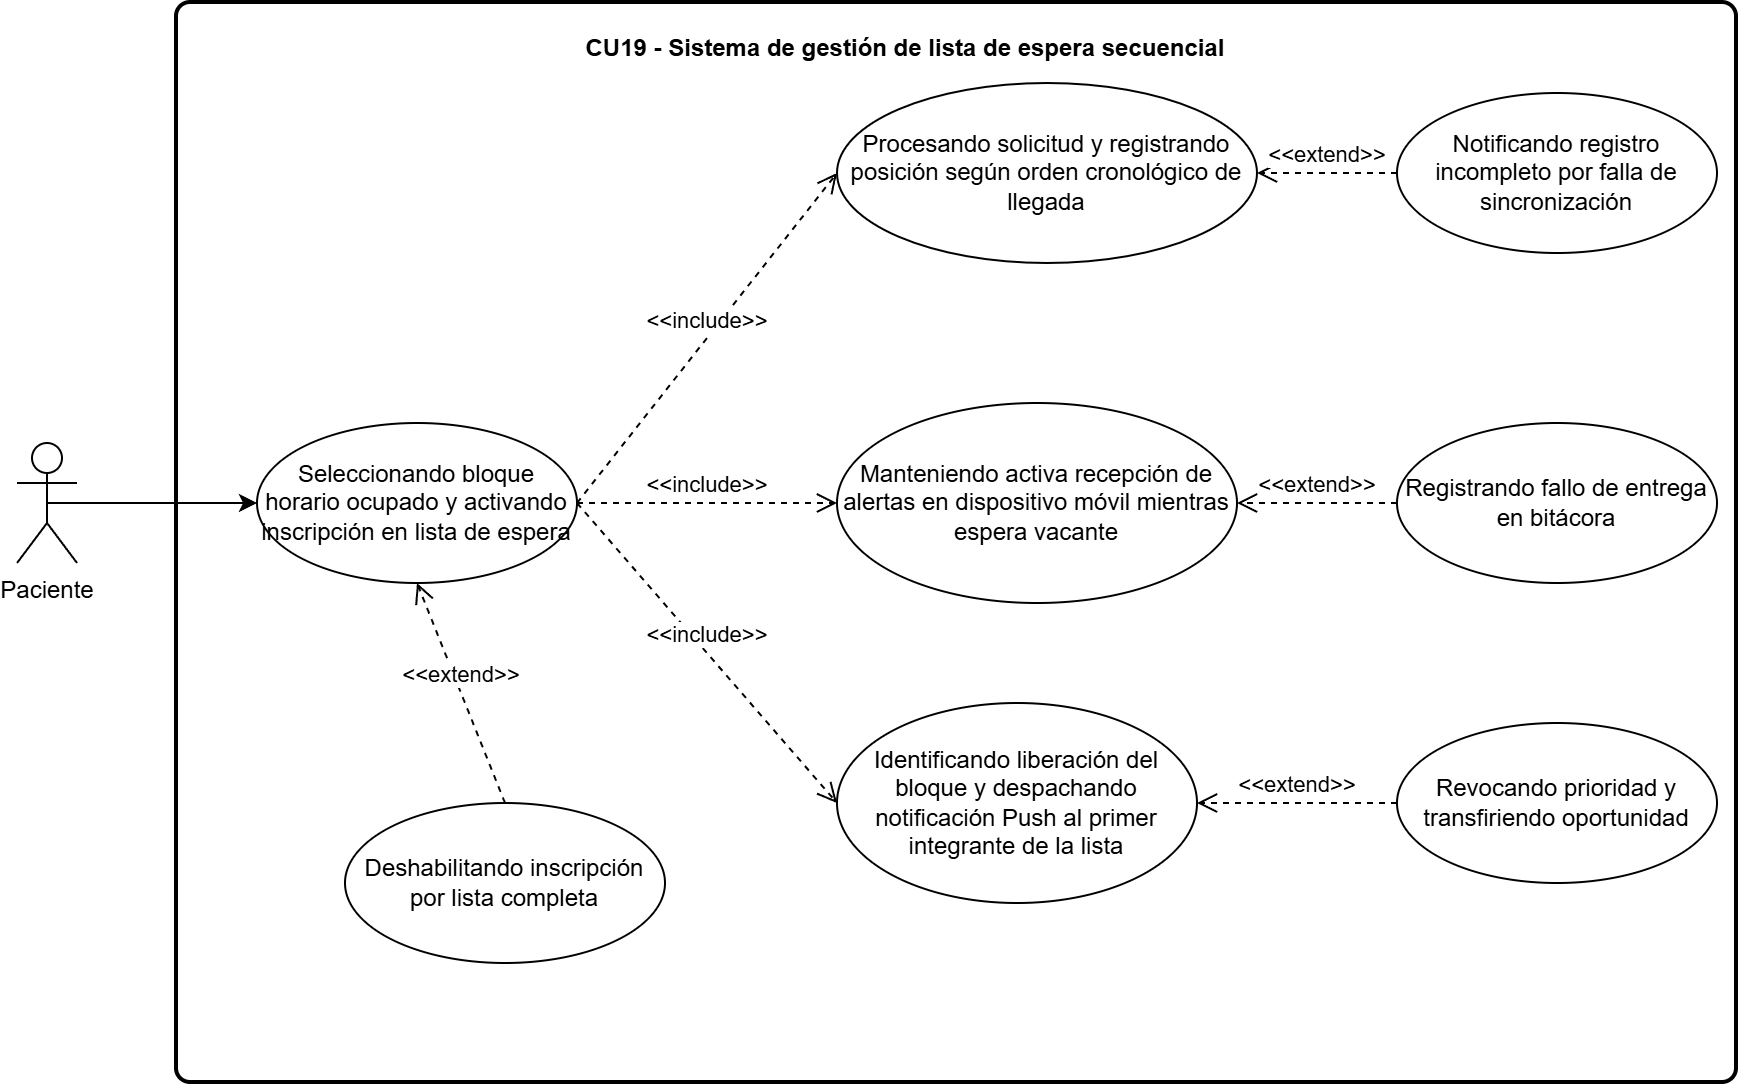

The diagram above was exported from draw.io. Its source (the exported page's mxGraphModel, read from the mxfile embedded in the PNG):
<mxGraphModel dx="1643" dy="2032" grid="1" gridSize="10" guides="1" tooltips="1" connect="1" arrows="1" fold="1" page="1" pageScale="1" pageWidth="827" pageHeight="1169" math="0" shadow="0">
  <root>
    <mxCell id="0" />
    <mxCell id="1" parent="0" />
    <mxCell id="mkXhIxR5INWGH9SweI4G-1" parent="1" style="rounded=1;whiteSpace=wrap;html=1;absoluteArcSize=1;arcSize=14;strokeWidth=2;" value="" vertex="1">
      <mxGeometry height="540" width="780" x="90" y="-1150" as="geometry" />
    </mxCell>
    <mxCell id="mkXhIxR5INWGH9SweI4G-2" parent="1" style="ellipse;whiteSpace=wrap;html=1;" value="Seleccionando bloque horario ocupado y activando inscripción en lista de espera" vertex="1">
      <mxGeometry height="80" width="160" x="130" y="-940" as="geometry" />
    </mxCell>
    <mxCell id="mkXhIxR5INWGH9SweI4G-3" parent="1" style="ellipse;whiteSpace=wrap;html=1;" value="Procesando solicitud y registrando posición según orden cronológico de llegada" vertex="1">
      <mxGeometry height="90" width="210" x="420" y="-1110" as="geometry" />
    </mxCell>
    <mxCell id="mkXhIxR5INWGH9SweI4G-4" parent="1" style="ellipse;whiteSpace=wrap;html=1;" value="Manteniendo activa recepción de alertas en dispositivo móvil mientras espera vacante" vertex="1">
      <mxGeometry height="100" width="200" x="420" y="-950" as="geometry" />
    </mxCell>
    <mxCell id="mkXhIxR5INWGH9SweI4G-5" parent="1" style="ellipse;whiteSpace=wrap;html=1;" value="Identificando liberación del bloque y despachando notificación Push al primer integrante de la lista" vertex="1">
      <mxGeometry height="100" width="180" x="420" y="-800" as="geometry" />
    </mxCell>
    <mxCell id="mkXhIxR5INWGH9SweI4G-6" edge="1" parent="1" source="mkXhIxR5INWGH9SweI4G-2" style="html=1;verticalAlign=bottom;endArrow=open;dashed=1;endSize=8;curved=0;rounded=0;exitX=1;exitY=0.5;exitDx=0;exitDy=0;entryX=0;entryY=0.5;entryDx=0;entryDy=0;" target="mkXhIxR5INWGH9SweI4G-5" value="&amp;lt;&amp;lt;include&amp;gt;&amp;gt;">
      <mxGeometry relative="1" as="geometry">
        <mxPoint x="510" y="-890" as="sourcePoint" />
        <mxPoint x="390" y="-770" as="targetPoint" />
      </mxGeometry>
    </mxCell>
    <mxCell id="mkXhIxR5INWGH9SweI4G-7" edge="1" parent="1" source="mkXhIxR5INWGH9SweI4G-2" style="html=1;verticalAlign=bottom;endArrow=open;dashed=1;endSize=8;curved=0;rounded=0;exitX=1;exitY=0.5;exitDx=0;exitDy=0;entryX=0;entryY=0.5;entryDx=0;entryDy=0;" target="mkXhIxR5INWGH9SweI4G-4" value="&amp;lt;&amp;lt;include&amp;gt;&amp;gt;">
      <mxGeometry relative="1" as="geometry">
        <mxPoint x="520" y="-1080" as="sourcePoint" />
        <mxPoint x="520" y="-1010" as="targetPoint" />
      </mxGeometry>
    </mxCell>
    <mxCell id="mkXhIxR5INWGH9SweI4G-8" edge="1" parent="1" source="mkXhIxR5INWGH9SweI4G-2" style="html=1;verticalAlign=bottom;endArrow=open;dashed=1;endSize=8;curved=0;rounded=0;entryX=0;entryY=0.5;entryDx=0;entryDy=0;exitX=1;exitY=0.5;exitDx=0;exitDy=0;" target="mkXhIxR5INWGH9SweI4G-3" value="&amp;lt;&amp;lt;include&amp;gt;&amp;gt;">
      <mxGeometry relative="1" as="geometry">
        <mxPoint x="410" y="-1110" as="sourcePoint" />
        <mxPoint x="490" y="-1070" as="targetPoint" />
      </mxGeometry>
    </mxCell>
    <mxCell id="mkXhIxR5INWGH9SweI4G-9" parent="1" style="ellipse;whiteSpace=wrap;html=1;" value="Deshabilitando inscripción por lista completa" vertex="1">
      <mxGeometry height="80" width="160" x="174" y="-750" as="geometry" />
    </mxCell>
    <mxCell id="mkXhIxR5INWGH9SweI4G-10" parent="1" style="ellipse;whiteSpace=wrap;html=1;" value="Notificando registro incompleto por falla de sincronización" vertex="1">
      <mxGeometry height="80" width="160" x="700" y="-1105" as="geometry" />
    </mxCell>
    <mxCell id="mkXhIxR5INWGH9SweI4G-11" parent="1" style="ellipse;whiteSpace=wrap;html=1;" value="Registrando fallo de entrega en bitácora" vertex="1">
      <mxGeometry height="80" width="160" x="700" y="-940" as="geometry" />
    </mxCell>
    <mxCell id="mkXhIxR5INWGH9SweI4G-12" parent="1" style="ellipse;whiteSpace=wrap;html=1;" value="Revocando prioridad y transfiriendo oportunidad" vertex="1">
      <mxGeometry height="80" width="160" x="700" y="-790" as="geometry" />
    </mxCell>
    <mxCell id="mkXhIxR5INWGH9SweI4G-13" edge="1" parent="1" source="mkXhIxR5INWGH9SweI4G-9" style="html=1;verticalAlign=bottom;endArrow=open;dashed=1;endSize=8;curved=0;rounded=0;entryX=0.5;entryY=1;entryDx=0;entryDy=0;exitX=0.5;exitY=0;exitDx=0;exitDy=0;" target="mkXhIxR5INWGH9SweI4G-2" value="&amp;lt;&amp;lt;extend&amp;gt;&amp;gt;">
      <mxGeometry relative="1" as="geometry">
        <mxPoint x="640" y="-1110" as="sourcePoint" />
        <mxPoint x="450" y="-1110" as="targetPoint" />
      </mxGeometry>
    </mxCell>
    <mxCell id="mkXhIxR5INWGH9SweI4G-14" edge="1" parent="1" source="mkXhIxR5INWGH9SweI4G-10" style="html=1;verticalAlign=bottom;endArrow=open;dashed=1;endSize=8;curved=0;rounded=0;entryX=1;entryY=0.5;entryDx=0;entryDy=0;exitX=0;exitY=0.5;exitDx=0;exitDy=0;" target="mkXhIxR5INWGH9SweI4G-3" value="&amp;lt;&amp;lt;extend&amp;gt;&amp;gt;">
      <mxGeometry relative="1" as="geometry">
        <mxPoint x="800" y="-1040" as="sourcePoint" />
        <mxPoint x="610" y="-1040" as="targetPoint" />
      </mxGeometry>
    </mxCell>
    <mxCell id="mkXhIxR5INWGH9SweI4G-15" edge="1" parent="1" source="mkXhIxR5INWGH9SweI4G-11" style="html=1;verticalAlign=bottom;endArrow=open;dashed=1;endSize=8;curved=0;rounded=0;entryX=1;entryY=0.5;entryDx=0;entryDy=0;exitX=0;exitY=0.5;exitDx=0;exitDy=0;" target="mkXhIxR5INWGH9SweI4G-4" value="&amp;lt;&amp;lt;extend&amp;gt;&amp;gt;">
      <mxGeometry relative="1" as="geometry">
        <mxPoint x="830" y="-930" as="sourcePoint" />
        <mxPoint x="640" y="-930" as="targetPoint" />
      </mxGeometry>
    </mxCell>
    <mxCell id="mkXhIxR5INWGH9SweI4G-16" edge="1" parent="1" source="mkXhIxR5INWGH9SweI4G-12" style="html=1;verticalAlign=bottom;endArrow=open;dashed=1;endSize=8;curved=0;rounded=0;entryX=1;entryY=0.5;entryDx=0;entryDy=0;exitX=0;exitY=0.5;exitDx=0;exitDy=0;" target="mkXhIxR5INWGH9SweI4G-5" value="&amp;lt;&amp;lt;extend&amp;gt;&amp;gt;">
      <mxGeometry relative="1" as="geometry">
        <mxPoint x="860" y="-790" as="sourcePoint" />
        <mxPoint x="670" y="-790" as="targetPoint" />
      </mxGeometry>
    </mxCell>
    <mxCell id="mkXhIxR5INWGH9SweI4G-18" edge="1" parent="1" source="mkXhIxR5INWGH9SweI4G-17" style="edgeStyle=orthogonalEdgeStyle;rounded=0;orthogonalLoop=1;jettySize=auto;html=1;exitX=0.5;exitY=0.5;exitDx=0;exitDy=0;exitPerimeter=0;entryX=0;entryY=0.5;entryDx=0;entryDy=0;" target="mkXhIxR5INWGH9SweI4G-2">
      <mxGeometry relative="1" as="geometry" />
    </mxCell>
    <mxCell id="mkXhIxR5INWGH9SweI4G-17" parent="1" style="shape=umlActor;verticalLabelPosition=bottom;verticalAlign=top;html=1;" value="Paciente" vertex="1">
      <mxGeometry height="60" width="30" x="10" y="-930" as="geometry" />
    </mxCell>
    <mxCell id="YX7pLmi9QtR6LqG5s5UH-1" parent="1" style="text;align=center;fontStyle=1;verticalAlign=middle;spacingLeft=3;spacingRight=3;strokeColor=none;rotatable=0;points=[[0,0.5],[1,0.5]];portConstraint=eastwest;html=1;" value="CU19 - Sistema de gestión de lista de espera secuencial" vertex="1">
      <mxGeometry height="26" width="80" x="414" y="-1140" as="geometry" />
    </mxCell>
  </root>
</mxGraphModel>